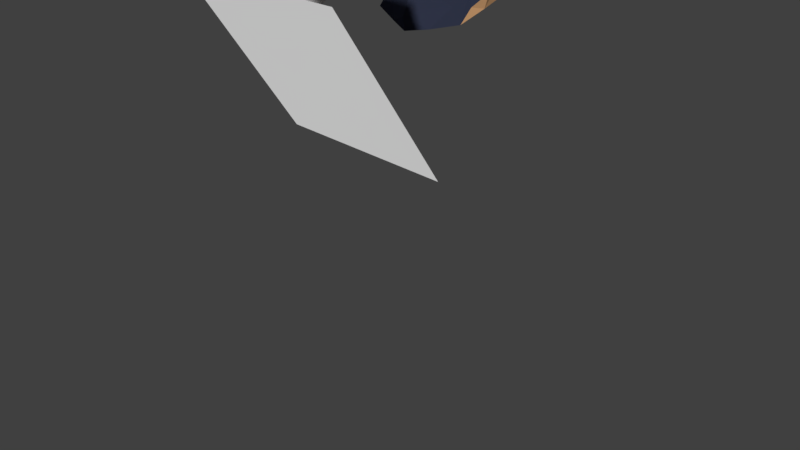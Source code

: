 # Source: trump.blend  (saved by Blender 2.78.0; exported with 4.5.12 LTS)
import bpy
from mathutils import Matrix  # noqa: F401  (used for matrix-valued properties, if any)

bpy.ops.wm.read_factory_settings(use_empty=True)
scene = bpy.context.scene
scene.name = 'Scene'

# ---- collections
col_collection_1 = bpy.data.collections.new('Collection 1'); scene.collection.children.link(col_collection_1)

# ---- materials (node trees are filled in below, after node groups)
mat_material_008 = bpy.data.materials.new('Material.008')
mat_material_008.alpha_threshold = 0.0
mat_material_008.use_transparent_shadow = False
mat_material_008.diffuse_color = (0.8, 0.4503, 0.2182, 1.0)
mat_material_008.roughness = 0.5
mat_material_010 = bpy.data.materials.new('Material.010')
mat_material_010.alpha_threshold = 0.0
mat_material_010.use_transparent_shadow = False
mat_material_010.roughness = 0.5
mat_material_007 = bpy.data.materials.new('Material.007')
mat_material_007.alpha_threshold = 0.0
mat_material_007.use_transparent_shadow = False
mat_material_007.diffuse_color = (0.4738, 0.02659, 0.0, 1.0)
mat_material_007.roughness = 0.5
mat_material_009 = bpy.data.materials.new('Material.009')
mat_material_009.alpha_threshold = 0.0
mat_material_009.use_transparent_shadow = False
mat_material_009.diffuse_color = (0.02561, 0.03087, 0.05597, 1.0)
mat_material_009.roughness = 0.5
mat_material_000 = bpy.data.materials.new('Material.000')
mat_material_000.alpha_threshold = 0.0
mat_material_000.use_transparent_shadow = False
mat_material_000.diffuse_color = (0.8, 0.3699, 0.04645, 1.0)
mat_material_000.roughness = 0.5
mat_material_011 = bpy.data.materials.new('Material.011')
mat_material_011.alpha_threshold = 0.0
mat_material_011.use_transparent_shadow = False
mat_material_011.diffuse_color = (0.142, 0.1867, 0.8, 1.0)
mat_material_011.roughness = 0.5
mat_material_001 = bpy.data.materials.new('Material.001')
mat_material_001.alpha_threshold = 0.0
mat_material_001.use_transparent_shadow = False
mat_material_001.diffuse_color = (0.8, 0.4503, 0.2182, 1.0)
mat_material_001.roughness = 0.5
mat_material_002 = bpy.data.materials.new('Material.002')
mat_material_002.alpha_threshold = 0.0
mat_material_002.use_transparent_shadow = False
mat_material_002.roughness = 0.5
mat_material_003 = bpy.data.materials.new('Material.003')
mat_material_003.alpha_threshold = 0.0
mat_material_003.use_transparent_shadow = False
mat_material_003.diffuse_color = (0.4738, 0.02659, 0.0, 1.0)
mat_material_003.roughness = 0.5
mat_material_004 = bpy.data.materials.new('Material.004')
mat_material_004.alpha_threshold = 0.0
mat_material_004.use_transparent_shadow = False
mat_material_004.diffuse_color = (0.02561, 0.03087, 0.05597, 1.0)
mat_material_004.roughness = 0.5
mat_material_005 = bpy.data.materials.new('Material.005')
mat_material_005.alpha_threshold = 0.0
mat_material_005.use_transparent_shadow = False
mat_material_005.diffuse_color = (0.8, 0.3699, 0.04645, 1.0)
mat_material_005.roughness = 0.5
mat_material_006 = bpy.data.materials.new('Material.006')
mat_material_006.alpha_threshold = 0.0
mat_material_006.use_transparent_shadow = False
mat_material_006.diffuse_color = (0.142, 0.1867, 0.8, 1.0)
mat_material_006.roughness = 0.5

# ---- node groups
ng_auto_smooth = bpy.data.node_groups.new('Auto Smooth', 'GeometryNodeTree')
_s = ng_auto_smooth.interface.new_socket(name='Geometry', in_out='OUTPUT', socket_type='NodeSocketGeometry')
_s = ng_auto_smooth.interface.new_socket(name='Geometry', in_out='INPUT', socket_type='NodeSocketGeometry')
_s = ng_auto_smooth.interface.new_socket(name='Angle', in_out='INPUT', socket_type='NodeSocketFloat')
_s.subtype = 'ANGLE'
_s.min_value = 0.0
_s.max_value = 3.142
ng_auto_smooth.is_modifier = True
_N = ng_auto_smooth.nodes; _L = ng_auto_smooth.links
n0 = _N.new('NodeGroupOutput'); n0.name = 'Group Output'; n0.location = (480, -100)
n1 = _N.new('NodeGroupInput'); n1.name = 'Group Input'; n1.location = (-420, -300)
n2 = _N.new('NodeGroupInput'); n2.name = 'Group Input.001'; n2.location = (-60, -100)
n3 = _N.new('GeometryNodeSetShadeSmooth'); n3.name = 'Set Shade Smooth'; n3.location = (120, -100)
n3.domain = 'EDGE'
n4 = _N.new('GeometryNodeSetShadeSmooth'); n4.name = 'Set Shade Smooth.001'; n4.location = (300, -100)
n5 = _N.new('GeometryNodeInputMeshEdgeAngle'); n5.name = 'Edge Angle'; n5.location = (-420, -220)
n6 = _N.new('GeometryNodeInputEdgeSmooth'); n6.name = 'Is Edge Smooth'; n6.location = (-60, -160)
n7 = _N.new('GeometryNodeInputShadeSmooth'); n7.name = 'Is Face Smooth'; n7.location = (-240, -340)
n8 = _N.new('FunctionNodeBooleanMath'); n8.name = 'Boolean Math'; n8.location = (-60, -220)
n9 = _N.new('FunctionNodeCompare'); n9.name = 'Compare'; n9.location = (-240, -180)
n9.operation = 'LESS_EQUAL'
_L.new(n5.outputs[0], n9.inputs[0])
_L.new(n4.outputs[0], n0.inputs[0])
_L.new(n1.outputs[1], n9.inputs[1])
_L.new(n9.outputs[0], n8.inputs[0])
_L.new(n7.outputs[0], n8.inputs[1])
_L.new(n2.outputs[0], n3.inputs[0])
_L.new(n6.outputs[0], n3.inputs[1])
_L.new(n3.outputs[0], n4.inputs[0])
_L.new(n8.outputs[0], n3.inputs[2])
n0.is_active_output = True

# ---- material node trees

# ---- world
world_world = bpy.data.worlds.new('World'); scene.world = world_world
world_world.color = (0.05088, 0.05088, 0.05088)
world_world.use_sun_shadow = False
world_world.sun_shadow_jitter_overblur = 0.0
world_world.cycles.sampling_method = 'MANUAL'

# ---- cameras
cam_camera_002 = bpy.data.cameras.new('Camera.002')
cam_camera_002.clip_end = 100.0
cam_camera_002.lens = 35.0
cam_camera_002.sensor_width = 32.0
cam_camera_002.sensor_height = 18.0
cam_camera_002.ortho_scale = 7.314
cam_camera_002.dof.focus_distance = 0.0
cam_camera_002.dof.aperture_fstop = 128.0
cam_camera_002.dof.aperture_blades = 6
cam_camera_001 = bpy.data.cameras.new('Camera.001')
cam_camera_001.clip_end = 100.0
cam_camera_001.lens = 35.0
cam_camera_001.sensor_width = 32.0
cam_camera_001.sensor_height = 18.0
cam_camera_001.ortho_scale = 7.314
cam_camera_001.dof.focus_distance = 0.0
cam_camera_001.dof.aperture_fstop = 128.0
cam_camera_001.dof.aperture_blades = 6
cam_camera = bpy.data.cameras.new('Camera')
cam_camera.clip_end = 100.0
cam_camera.lens = 35.0
cam_camera.sensor_width = 32.0
cam_camera.sensor_height = 18.0
cam_camera.ortho_scale = 7.314
cam_camera.dof.focus_distance = 0.0
cam_camera.dof.aperture_fstop = 128.0

# ---- meshes
me_cube_002 = bpy.data.meshes.new('Cube.002')
me_cube_002.from_pydata([], [], [])
me_cube_002.use_remesh_preserve_volume = False
me_cube_002.use_remesh_preserve_attributes = False
me_cube_002.use_mirror_vertex_groups = False
me_cube_002.update()
me_mesh = bpy.data.meshes.new('Mesh')
me_mesh.from_pydata([(-0.3332, -0.2607, 2.153), (-0.3625, 0.3671, 2.175), (-0.2918, -0.4112, 1.555), (-0.2844, -0.3881, 1.84), (-0.3781, -0.1646, 2.24), (-0.4011, -0.02751, 2.252), (-0.3845, 0.1386, 2.229), (-0.5181, 0.18, 1.95), (-0.3359, -0.5301, 1.761), (-0.1674, 0.4495, 2.213), (-0.1385, -0.3881, 2.24), (-0.2215, 0.1772, 2.337), (-0.2114, 0.0, 2.386), (-0.1926, -0.2033, 2.348), (-0.1094, -0.5448, 1.555), (-0.0979, -0.4963, 1.894), (-0.5342, -0.06605, 2.169), (-0.3033, -0.2275, 1.669), (-0.2301, -0.06605, 2.535), (-0.4357, -0.2033, 2.052), (-0.4734, 0.0, 2.071), (-0.4528, 0.2047, 2.052), (0.01543, -0.686, 2.169), (-0.5103, 0.1716, 2.147), (-0.3026, -0.3997, 1.697), (-0.1181, -0.5205, 1.724), (-0.4421, -0.2105, 1.882), (-0.4038, 2.074e-09, 1.879), (-0.4595, 0.2119, 1.882), (0.4408, -0.344, 1.546), (0.549, 0.18, 1.95), (-0.4978, -0.3104, 1.95), (0.01543, -0.7196, 1.803), (-0.1217, -0.6704, 1.792), (0.5412, 0.1716, 2.147), (-0.3234, -0.5725, 1.595), (-0.4905, -0.3021, 2.147), (-0.1116, -0.7279, 1.595), (-0.4834, -0.2644, 1.704), (0.4415, 0.3926, 2.129), (-0.4716, -0.3302, 1.702), (-0.3714, -0.3687, 2.264), (0.4041, 0.4595, 2.148), (0.4114, 0.4661, 2.091), (0.434, 0.426, 2.087), (0.3667, -0.5695, 1.761), (0.1525, -0.6704, 1.792), (-0.4513, 0.2993, 1.838), (0.01543, 0.1884, 2.53), (-0.3135, -0.1708, 1.67), (-0.3611, 0.0, 1.778), (-0.3341, -0.1307, 1.781), (0.01543, 0.4651, 2.363), (0.01543, -0.5434, 2.392), (-0.2417, 0.1441, 2.48), (-0.179, 0.4489, 2.33), (0.1425, -0.738, 1.595), (0.3543, -0.5829, 1.595), (0.4618, 0.1268, 2.365), (0.4811, -0.06605, 2.392), (0.2609, -0.06605, 2.535), (0.2098, 0.4489, 2.33), (0.2726, 0.1716, 2.491), (0.4544, -0.2572, 2.365), (0.2391, -0.3021, 2.491), (0.1763, -0.5167, 2.365), (0.4023, -0.3687, 2.264), (0.3456, -0.5167, 2.085), (0.1291, -0.6422, 2.147), (-0.4055, 0.3533, 2.286), (-0.3831, 0.4271, 2.165), (-0.3344, 0.4574, 2.189), (0.01543, 0.5368, 2.264), (0.01543, 0.5831, 2.125), (-0.1454, -0.5167, 2.365), (-0.1529, 0.5305, 2.204), (-0.2744, 0.4913, 2.176), (-0.4979, 0.1816, 1.913), (-0.3912, -0.2178, 1.832), (-0.09824, -0.6422, 2.147), (0.3332, -0.2607, 2.153), (0.3625, 0.3671, 2.175), (0.408, -0.4112, 1.588), (0.2844, -0.3881, 1.84), (0.3781, -0.1646, 2.24), (0.4011, 0.0, 2.263), (0.3845, 0.1661, 2.24), (0.3348, 0.4585, 2.062), (0.1674, 0.4495, 2.213), (0.0, 0.4634, 2.241), (0.0, -0.4112, 2.263), (0.1385, -0.3881, 2.24), (0.0, 0.1916, 2.386), (0.0, 0.0, 2.424), (0.0, -0.2177, 2.396), (0.2215, 0.2047, 2.348), (0.2114, 0.0, 2.386), (0.1926, -0.2033, 2.348), (0.0, -0.5917, 1.555), (0.1094, -0.5448, 1.588), (0.0, -0.5339, 2.071), (0.0979, -0.4963, 1.894), (0.2921, 0.4918, 2.142), (0.5071, -0.2775, 1.547), (0.4739, -0.2413, 1.513), (0.4662, 0.2191, 1.712), (0.4357, -0.2033, 2.052), (0.4734, 0.0, 2.071), (0.4528, 0.2047, 2.052), (-0.4648, -0.03452, 1.829), (0.341, 0.4642, 2.019), (0.0, 0.552, 2.09), (0.4187, -0.3997, 1.697), (0.0, -0.5628, 1.734), (0.1181, -0.5205, 1.724), (0.3803, -0.2105, 1.882), (0.4226, 0.0, 1.892), (0.4595, 0.2119, 1.882), (0.1838, 0.5305, 2.204), (0.1848, 0.5554, 2.139), (0.5213, -0.3021, 2.147), (0.244, 0.5439, 2.056), (0.4295, -0.06605, 1.829), (0.5651, -0.06605, 2.169), (0.2552, 0.5169, 2.107), (0.467, -0.3104, 1.95), (0.5161, -0.06605, 1.961), (0.2987, 0.5586, 2.08), (-0.547, -0.06605, 1.961), (0.4089, -0.2316, 1.727), (0.4663, 0.0979, 1.676), (0.484, -0.1846, 1.514), (0.4155, 0.0, 1.778), (0.3886, -0.1445, 1.625), (-0.2082, -0.3021, 2.491), (-0.3148, -0.5167, 2.085), (0.01543, -0.3188, 2.547), (-0.4235, -0.2572, 2.365), (0.5203, 0.04762, 1.698), (0.5567, 0.1884, 1.753), (-0.4467, 0.3097, 2.101), (-0.4724, 0.2717, 1.911), (-0.4273, 0.3462, 1.745), (-0.4516, 0.3194, 2.148), (-0.1529, 0.5576, 2.136), (0.4663, 0.3528, 1.844), (0.2647, 0.5651, 2.09), (0.4363, 0.3533, 2.286), (0.1459, 0.5411, 2.102), (0.2453, 0.508, 2.111), (0.2147, 0.5495, 2.065), (0.2484, 0.4864, 2.101), (0.3605, 0.4572, 2.026), (0.3883, 0.3083, 1.796), (0.367, 0.4009, 2.076), (-0.3013, 0.4567, 2.146), (-0.145, 0.543, 2.099), (-0.4502, -0.09356, 2.382), (-0.2496, 0.486, 2.135), (0.01543, -0.7925, 1.595), (-0.3432, 0.4306, 2.12), (-0.4309, 0.09926, 2.355), (0.01543, -0.06605, 2.579), (-0.4022, 0.2439, 2.055), (-0.3655, 0.3643, 1.745), (-0.4608, 0.2133, 1.85), (-0.3813, 0.3531, 1.705), (-0.4201, 0.2909, 1.849), (-0.376, 0.4171, 1.936), (-0.4021, 0.1802, 2.098), (-0.207, 0.2351, 2.125), (-0.1846, 0.3328, 2.031), (-0.4227, 0.2402, 2.088), (-0.02416, 0.3225, 2.176), (0.3229, 0.1802, 2.098), (0.2952, 0.2717, 1.984), (0.1279, 0.2351, 2.125), (-0.03959, 0.2491, 2.154), (0.3014, 0.2774, 1.892), (-0.03959, 0.3848, 1.962), (0.1054, 0.3328, 2.031), (-0.03959, 0.3383, 2.082), (0.2044, 0.357, 1.929), (-0.4608, 0.1413, 2.031), (0.2251, 0.3783, 2.013), (0.1063, 0.3543, 1.975), (0.2057, 0.3211, 1.984), (0.1751, 0.3627, 1.938), (0.2089, 0.2995, 1.974), (0.3209, 0.2429, 1.888), (0.3274, 0.2141, 1.999), (-0.3409, 0.2699, 2.019), (-0.1846, 0.3562, 1.972), (-0.2892, 0.2991, 2.008), (-0.3828, 0.2438, 2.027), (-0.4418, 0.02956, 1.918), (-0.4156, 0.2028, 1.922)], [], [(15, 3, 0, 10), (13, 10, 0, 4), (94, 90, 10, 13), (89, 92, 11, 9), (92, 93, 12, 11), (93, 94, 13, 12), (11, 12, 5, 6), (12, 13, 4, 5), (25, 24, 3, 15), (113, 25, 15, 100), (100, 15, 10, 90), (61, 42, 102, 118), (28, 164, 168, 163, 21), (24, 26, 19, 3), (26, 27, 20, 19), (27, 28, 21, 20), (3, 19, 4, 0), (19, 20, 5, 4), (20, 21, 6, 5), (18, 157, 137, 134), (17, 49, 51, 50, 27, 26), (2, 17, 26, 24), (7, 23, 143, 140, 47), (98, 14, 25, 113), (14, 2, 24, 25), (8, 135, 36, 31), (16, 157, 161, 23), (1, 160, 194, 169), (146, 150, 187, 184), (154, 87, 175, 190), (160, 70, 172, 194), (87, 81, 174, 175), (149, 150, 187, 186), (1, 21, 163, 160), (1, 6, 21), (11, 6, 1), (11, 1, 9), (73, 144, 75), (77, 109, 128, 7), (52, 61, 72), (72, 61, 118), (72, 118, 73), (73, 118, 119), (42, 124, 102), (42, 43, 146, 124), (22, 53, 74, 79), (144, 76, 75), (56, 57, 45, 46), (159, 56, 46, 32), (139, 145, 44, 30), (57, 29, 125, 45), (29, 103, 129, 122, 126, 125), (123, 34, 58, 59), (120, 123, 59, 63), (39, 44, 42), (67, 120, 63, 66), (126, 30, 34, 123), (125, 126, 123, 120), (37, 33, 8, 35), (45, 125, 120, 67), (159, 32, 33, 37), (35, 8, 31, 40), (162, 18, 134, 136), (52, 55, 54, 48), (48, 54, 18, 162), (30, 44, 39, 34), (22, 68, 65, 53), (32, 46, 68, 22), (46, 45, 67, 68), (60, 64, 63, 59), (62, 60, 59, 58), (162, 136, 64, 60), (48, 162, 60, 62), (52, 48, 62, 61), (136, 53, 65, 64), (64, 65, 66, 63), (68, 67, 66, 65), (54, 55, 69), (54, 69, 161), (69, 23, 161), (69, 70, 143, 23), (79, 74, 41, 135), (55, 71, 70, 69), (55, 75, 76, 71), (52, 72, 55), (72, 75, 55), (72, 73, 75), (101, 91, 80, 83), (97, 84, 80, 91), (94, 97, 91, 90), (89, 88, 95, 92), (92, 95, 96, 93), (93, 96, 97, 94), (95, 86, 85, 96), (96, 85, 84, 97), (114, 101, 83, 112), (113, 100, 101, 114), (100, 90, 91, 101), (117, 108, 154, 152), (112, 83, 106, 115), (115, 106, 107, 116), (116, 107, 108, 117), (83, 80, 84, 106), (106, 84, 85, 107), (107, 85, 86, 108), (104, 115, 116, 132, 133, 131), (82, 112, 115, 104), (105, 117, 152, 153), (98, 113, 114, 99), (99, 114, 112, 82), (111, 148, 185, 179), (81, 88, 176, 174), (110, 152, 189, 178), (88, 89, 177, 176), (158, 156, 192, 193), (121, 110, 178, 182), (150, 121, 182, 187), (163, 160, 194, 195), (81, 87, 154, 108), (81, 108, 86), (95, 81, 86), (95, 88, 81), (147, 34, 39, 42), (42, 44, 43), (168, 164, 47, 140), (61, 147, 42), (153, 152, 44, 145), (50, 51, 78, 109), (155, 160, 70, 71), (163, 168, 140, 143), (2, 14, 37, 35), (152, 110, 43, 44), (167, 165, 77, 141), (133, 132, 122, 129), (158, 155, 71, 76), (119, 118, 102), (146, 43, 127), (138, 139, 30, 126, 122), (166, 167, 141, 142), (149, 151, 102, 124), (62, 147, 61), (131, 133, 129, 103), (62, 58, 147), (147, 58, 34), (130, 132, 116, 117, 105), (134, 137, 41, 74), (136, 134, 74, 53), (111, 156, 144, 73), (164, 166, 142, 47), (151, 148, 119, 102), (132, 130, 138, 122), (165, 50, 109, 77), (150, 149, 124, 146), (148, 111, 73, 119), (98, 99, 56, 159), (49, 17, 40, 38), (110, 121, 127, 43), (130, 105, 139, 138), (121, 150, 146, 127), (17, 2, 35, 40), (104, 131, 103, 29), (14, 98, 159, 37), (82, 104, 29, 57), (160, 163, 143, 70), (105, 153, 145, 139), (51, 49, 38, 78), (99, 82, 57, 56), (156, 158, 76, 144), (47, 142, 141, 77, 7), (160, 155, 191, 194), (140, 168, 196, 183), (151, 149, 186, 188), (168, 163, 195, 196), (40, 31, 128, 109, 78, 38), (31, 36, 16, 128), (32, 22, 79, 33), (128, 16, 23, 7), (155, 158, 193, 191), (33, 79, 135, 8), (54, 161, 157, 18), (165, 28, 27, 50), (164, 28, 165, 167, 166), (36, 137, 157, 16), (135, 41, 137, 36), (179, 171, 192), (181, 171, 179), (181, 170, 171), (177, 170, 181), (170, 191, 193, 171), (170, 169, 194, 191), (175, 186, 187, 178), (175, 188, 186), (179, 185, 180), (181, 179, 180), (181, 180, 176), (177, 181, 176), (176, 180, 188, 175), (176, 175, 174), (187, 182, 178), (185, 188, 180), (175, 178, 189), (190, 175, 189), (192, 171, 193), (156, 111, 179, 192), (152, 154, 190, 189), (89, 9, 170, 177), (9, 1, 169, 170), (148, 151, 188, 185)])
me_mesh.polygons.foreach_set('use_smooth', [True] * 208)
me_mesh.polygons.foreach_set('material_index', [4, 4, 4, 4, 4, 4, 4, 4, 4, 4, 4, 4, 4, 4, 4, 4, 4, 4, 4, 4, 4, 4, 4, 4, 4, 4, 4, 4, 4, 4, 4, 4, 4, 4, 4, 4, 4, 4, 4, 4, 4, 4, 4, 4, 4, 4, 4, 4, 4, 4, 4, 4, 4, 4, 4, 4, 4, 4, 4, 4, 4, 4, 4, 4, 4, 4, 4, 4, 4, 4, 4, 4, 4, 4, 4, 4, 4, 4, 4, 4, 4, 4, 4, 4, 4, 4, 4, 4, 4, 4, 4, 4, 4, 4, 4, 4, 4, 4, 4, 4, 4, 4, 4, 4, 4, 4, 4, 4, 4, 4, 4, 4, 4, 4, 4, 4, 4, 4, 4, 4, 4, 4, 4, 4, 4, 4, 4, 4, 4, 4, 4, 4, 4, 4, 4, 4, 4, 4, 4, 4, 4, 4, 4, 4, 4, 4, 4, 4, 4, 4, 4, 4, 4, 4, 4, 4, 4, 4, 4, 4, 4, 4, 4, 4, 4, 4, 4, 4, 4, 4, 4, 4, 4, 4, 4, 4, 4, 4, 4, 4, 4, 4, 4, 4, 4, 4, 4, 4, 4, 4, 4, 4, 4, 4, 4, 4, 4, 4, 4, 4, 4, 4, 4, 4, 4, 4, 4, 4])
_k = set([(0, 3), (0, 4), (0, 10), (1, 6), (1, 9), (1, 11), (1, 21), (1, 160), (2, 14), (2, 17), (2, 24), (2, 35), (3, 15), (3, 19), (3, 24), (4, 5), (4, 13), (4, 19), (5, 6), (5, 12), (5, 20), (6, 11), (6, 21), (7, 23), (7, 47), (7, 77), (7, 128), (8, 31), (8, 33), (8, 35), (8, 135), (9, 11), (9, 89), (9, 170), (10, 13), (10, 15), (10, 90), (11, 12), (11, 92), (12, 13), (12, 93), (13, 94), (14, 25), (14, 37), (14, 98), (15, 25), (15, 100), (16, 23), (16, 36), (16, 128), (16, 157), (17, 26), (17, 40), (17, 49), (18, 54), (18, 134), (18, 157), (18, 162), (19, 20), (19, 26), (20, 21), (20, 27), (21, 28), (21, 163), (22, 32), (22, 53), (22, 68), (22, 79), (23, 69), (23, 143), (24, 25), (24, 26), (25, 113), (26, 27), (27, 28), (27, 50), (28, 164), (28, 165), (29, 57), (29, 103), (29, 104), (29, 125), (30, 34), (30, 44), (30, 126), (30, 139), (31, 36), (31, 40), (31, 128), (32, 33), (32, 46), (32, 159), (33, 37), (33, 79), (34, 39), (34, 123), (34, 147), (35, 37), (35, 40), (36, 135), (36, 137), (37, 159), (38, 40), (38, 78), (39, 42), (41, 74), (41, 135), (41, 137), (42, 43), (42, 61), (42, 102), (42, 124), (42, 147), (43, 44), (43, 110), (43, 127), (44, 152), (45, 46), (45, 57), (45, 67), (45, 125), (46, 56), (46, 68), (47, 164), (48, 52), (48, 54), (48, 62), (48, 162), (49, 51), (50, 51), (50, 109), (52, 55), (52, 61), (52, 72), (53, 65), (53, 74), (53, 136), (54, 55), (54, 69), (54, 161), (55, 69), (55, 71), (55, 72), (55, 75), (56, 57), (56, 99), (56, 159), (57, 82), (58, 59), (58, 62), (58, 147), (59, 60), (59, 63), (59, 123), (60, 62), (60, 64), (60, 162), (61, 62), (61, 72), (61, 118), (61, 147), (62, 147), (63, 64), (63, 66), (63, 120), (64, 65), (64, 136), (65, 66), (65, 68), (66, 67), (67, 68), (67, 120), (69, 70), (69, 161), (70, 160), (71, 155), (72, 73), (72, 75), (72, 118), (73, 111), (74, 79), (74, 134), (75, 76), (75, 144), (76, 158), (77, 165), (78, 109), (79, 135), (80, 83), (80, 84), (80, 91), (81, 86), (81, 87), (81, 88), (81, 95), (81, 108), (82, 99), (82, 104), (82, 112), (83, 101), (83, 106), (83, 112), (84, 85), (84, 97), (84, 106), (85, 86), (85, 96), (85, 107), (86, 95), (86, 108), (87, 154), (87, 175), (88, 89), (88, 95), (88, 176), (89, 92), (89, 177), (90, 91), (90, 94), (90, 100), (91, 97), (91, 101), (92, 93), (92, 95), (93, 94), (93, 96), (94, 97), (95, 96), (96, 97), (98, 99), (98, 113), (98, 159), (99, 114), (100, 101), (100, 113), (101, 114), (102, 118), (102, 151), (103, 129), (104, 115), (104, 131), (105, 117), (105, 130), (105, 139), (106, 107), (106, 115), (107, 108), (107, 116), (108, 117), (108, 154), (109, 128), (110, 121), (110, 152), (110, 178), (111, 179), (112, 114), (112, 115), (113, 114), (115, 116), (116, 117), (116, 132), (117, 152), (118, 119), (119, 148), (120, 123), (120, 125), (121, 150), (122, 126), (122, 129), (122, 132), (122, 138), (123, 126), (124, 149), (125, 126), (127, 146), (130, 132), (131, 133), (132, 133), (134, 136), (134, 137), (136, 162), (137, 157), (138, 139), (143, 163), (144, 156), (146, 150), (148, 185), (149, 186), (150, 187), (151, 188), (155, 191), (156, 192), (157, 161), (158, 193), (160, 194), (169, 170), (169, 194), (170, 171), (170, 177), (170, 181), (170, 191), (171, 181), (171, 192), (171, 193), (174, 175), (174, 176), (175, 176), (175, 178), (175, 186), (175, 188), (175, 190), (176, 177), (176, 180), (176, 181), (177, 181), (178, 182), (178, 189), (179, 181), (180, 181), (180, 185), (180, 188), (182, 187)])
me_mesh.attributes.new('sharp_edge', 'BOOLEAN', 'EDGE').data.foreach_set('value', [ (min(e.vertices), max(e.vertices)) in _k for e in me_mesh.edges])
me_mesh.materials.append(mat_material_008)
me_mesh.materials.append(mat_material_010)
me_mesh.materials.append(mat_material_007)
me_mesh.materials.append(mat_material_009)
me_mesh.materials.append(mat_material_000)
me_mesh.materials.append(mat_material_011)
me_mesh.use_remesh_preserve_volume = False
me_mesh.use_remesh_preserve_attributes = False
me_mesh.use_mirror_vertex_groups = False
me_mesh.update()
me_mesh.normals_split_custom_set([tuple(v) for v in zip(*[iter([0.5689, 0.7958, -0.2076, 0.5689, 0.7958, -0.2076, 0.5689, 0.7958, -0.2076, 0.5689, 0.7958, -0.2076, 0.5574, 0.5973, -0.5767, 0.5574, 0.5973, -0.5767, 0.5574, 0.5973, -0.5767, 0.5574, 0.5973, -0.5767, 0.2355, 0.547, -0.8034, 0.2355, 0.547, -0.8034, 0.2355, 0.547, -0.8034, 0.2355, 0.547, -0.8034, 0.2048, -0.4499, -0.8693, 0.2048, -0.4499, -0.8693, 0.2048, -0.4499, -0.8693, 0.2048, -0.4499, -0.8693, 0.1995, -0.2182, -0.9553, 0.1995, -0.2182, -0.9553, 0.1995, -0.2182, -0.9553, 0.1995, -0.2182, -0.9553, 0.2135, 0.1592, -0.9639, 0.2135, 0.1592, -0.9639, 0.2135, 0.1592, -0.9639, 0.2135, 0.1592, -0.9639, 0.5784, -0.1763, -0.7965, 0.5784, -0.1763, -0.7965, 0.5784, -0.1763, -0.7965, 0.5784, -0.1763, -0.7965, 0.5355, 0.1873, -0.8235, 0.5355, 0.1873, -0.8235, 0.5355, 0.1873, -0.8235, 0.5355, 0.1873, -0.8235, 0.5437, 0.8237, -0.161, 0.5437, 0.8237, -0.161, 0.5437, 0.8237, -0.161, 0.5437, 0.8237, -0.161, 0.4279, 0.897, -0.1111, 0.4279, 0.897, -0.1111, 0.4279, 0.897, -0.1111, 0.4279, 0.897, -0.1111, 0.4774, 0.8198, -0.3161, 0.4774, 0.8198, -0.3161, 0.4774, 0.8198, -0.3161, 0.4774, 0.8198, -0.3161, 0.368, 0.8586, 0.357, 0.368, 0.8586, 0.357, 0.368, 0.8586, 0.357, 0.368, 0.8586, 0.357, 0.9029, -0.4283, -0.0371, 0.7822, 0.3874, -0.488, -0.157, 0.8682, -0.4707, 0.9029, -0.4283, -0.0371, 0.9029, -0.4283, -0.0371, 0.7328, 0.6734, -0.09775, 0.7328, 0.6734, -0.09775, 0.7328, 0.6734, -0.09775, 0.7328, 0.6734, -0.09775, 0.985, -0.007693, 0.1722, 0.985, -0.007693, 0.1722, 0.985, -0.007693, 0.1722, 0.985, -0.007693, 0.1722, 0.981, 0.08906, 0.1722, 0.981, 0.08906, 0.1722, 0.981, 0.08906, 0.1722, 0.981, 0.08906, 0.1722, 0.648, 0.7193, -0.2504, 0.648, 0.7193, -0.2504, 0.648, 0.7193, -0.2504, 0.648, 0.7193, -0.2504, 0.9232, 0.1952, -0.3311, 0.9232, 0.1952, -0.3311, 0.9232, 0.1952, -0.3311, 0.9232, 0.1952, -0.3311, 0.9097, -0.1356, -0.3924, 0.9097, -0.1356, -0.3924, 0.9097, -0.1356, -0.3924, 0.9097, -0.1356, -0.3924, -0.5345, -0.1887, 0.8238, -0.5345, -0.1887, 0.8238, -0.5345, -0.1887, 0.8238, -0.5345, -0.1887, 0.8238, 0.8296, -0.1204, 0.5452, 0.8296, -0.1204, 0.5452, 0.8296, -0.1204, 0.5452, 0.8296, -0.1204, 0.5452, 0.8296, -0.1204, 0.5452, 0.8296, -0.1204, 0.5452, 0.9221, 0.06805, 0.381, 0.9221, 0.06805, 0.381, 0.9221, 0.06805, 0.381, 0.9221, 0.06805, 0.381, -0.8912, 0.4535, 0.002345, -0.8912, 0.4535, 0.002345, -0.6894, 0.6931, 0.2106, -0.4147, 0.8452, 0.3371, -0.8314, 0.5518, -0.06508, 0.3667, 0.921, -0.1311, 0.3667, 0.921, -0.1311, 0.3667, 0.921, -0.1311, 0.3667, 0.921, -0.1311, 0.5719, 0.8183, -0.05814, 0.5719, 0.8183, -0.05814, 0.5719, 0.8183, -0.05814, 0.5719, 0.8183, -0.05814, -0.7679, -0.6368, 0.06853, -0.7679, -0.6368, 0.06853, -0.7679, -0.6368, 0.06853, -0.7679, -0.6368, 0.06853, -0.912, 0.1352, 0.3872, -0.912, 0.1352, 0.3872, -0.9046, 0.1517, 0.3983, -0.9016, 0.1609, 0.4016, -0.7278, -0.1216, 0.675, -0.9704, 0.2337, -0.06167, -0.9704, 0.2337, -0.06167, -0.789, -0.0813, 0.609, -0.6421, -0.2589, 0.7215, -0.6421, -0.2589, 0.7215, -0.6421, -0.2589, 0.7215, -0.6421, -0.2589, 0.7215, -0.6574, -0.5866, 0.473, -0.646, -0.1707, 0.744, -0.646, -0.1707, 0.744, 0.1395, -0.9216, 0.3621, 0.7416, -0.402, 0.5371, 0.7416, -0.402, 0.5371, 0.7416, -0.402, 0.5371, 0.7416, -0.402, 0.5371, 0.9517, -0.07904, -0.2966, 0.78, -0.3715, 0.5036, 0.7451, -0.3819, 0.5468, 0.9517, -0.07904, -0.2966, -0.7438, 0.1347, 0.6547, -0.762, 0.1076, 0.6386, -0.8948, -0.4394, 0.07883, -0.7767, -0.6241, 0.08511, 0.8538, -0.4771, 0.2082, 0.8538, -0.4771, 0.2082, 0.8538, -0.4771, 0.2082, 0.8538, -0.4771, 0.2082, 0.892, -0.1841, -0.4129, 0.892, -0.1841, -0.4129, 0.892, -0.1841, -0.4129, 0.5755, -0.2415, -0.7813, 0.5755, -0.2415, -0.7813, 0.5755, -0.2415, -0.7813, 0.3497, -0.4458, -0.824, 0.3497, -0.4458, -0.824, 0.3497, -0.4458, -0.824, -0.1461, 0.9871, -0.06577, -0.1349, 0.9901, -0.03774, -0.1293, 0.9304, 0.343, -0.7743, 0.07328, -0.6286, -0.7572, 0.07344, -0.6491, -0.8596, 0.07138, -0.5059, -0.8596, 0.07138, -0.5059, 0.1646, 0.7996, 0.5775, 0.1646, 0.7996, 0.5775, 0.1646, 0.7996, 0.5775, 0.2083, 0.8394, 0.5021, 0.2083, 0.8394, 0.5021, 0.2083, 0.8394, 0.5021, 0.1451, 0.939, 0.3119, 0.1312, 0.9326, 0.3362, 0.1634, 0.961, -0.2233, 0.1634, 0.961, -0.2233, 0.1312, 0.9326, 0.3362, 0.145, 0.9878, 0.05742, 0.236, 0.8906, 0.3887, -0.453, 0.2121, 0.8659, 0.1049, 0.8346, 0.5408, 0.3004, 0.7328, 0.6105, 0.3033, 0.7185, 0.6259, -0.02625, 0.6207, 0.7836, -0.1517, 0.6147, 0.774, -0.2967, -0.8297, 0.4729, -0.2967, -0.8297, 0.4729, -0.2967, -0.8297, 0.4729, -0.2967, -0.8297, 0.4729, -0.5104, 0.8487, -0.1382, -0.5116, 0.8469, -0.145, -0.3598, 0.868, 0.3421, 0.5173, -0.8415, 0.1555, 0.5173, -0.8415, 0.1555, 0.5173, -0.8415, 0.1555, 0.5173, -0.8415, 0.1555, 0.3593, -0.8845, 0.2977, 0.3593, -0.8845, 0.2977, 0.3593, -0.8845, 0.2977, 0.3593, -0.8845, 0.2977, 0.6842, 0.6276, -0.3713, 0.5777, 0.7451, -0.3333, 0.5432, 0.7993, -0.2572, 0.8979, 0.44, 0.01692, 0.939, -0.3422, -0.03544, 0.939, -0.3422, -0.03544, 0.939, -0.3422, -0.03544, 0.939, -0.3422, -0.03544, 0.9789, 0.01078, -0.2042, 0.9789, 0.01078, -0.2042, 0.9789, 0.01078, -0.2042, 0.9789, 0.01078, -0.2042, 0.9789, 0.01078, -0.2042, 0.9789, 0.01078, -0.2042, 0.9248, 0.133, 0.3564, 0.9142, 0.1704, 0.3678, 0.9158, 0.164, 0.3666, 0.9248, 0.133, 0.3564, 0.9226, -0.1904, 0.3354, 0.9226, -0.1904, 0.3354, 0.9226, -0.1904, 0.3354, 0.9226, -0.1904, 0.3354, 0.9034, 0.4143, 0.1109, 0.8911, 0.4325, 0.1373, 0.8734, 0.4534, 0.1778, 0.6869, -0.6466, 0.3316, 0.6869, -0.6466, 0.3316, 0.6869, -0.6466, 0.3316, 0.6869, -0.6466, 0.3316, 0.9945, -0.02535, -0.1016, 0.9945, -0.02535, -0.1016, 0.9945, -0.02535, -0.1016, 0.9945, -0.02535, -0.1016, 0.956, -0.1684, -0.2402, 0.956, -0.1684, -0.2402, 0.956, -0.1684, -0.2402, 0.956, -0.1684, -0.2402, -0.5697, -0.8008, 0.1848, -0.5697, -0.8008, 0.1848, -0.5697, -0.8008, 0.1848, -0.5697, -0.8008, 0.1848, 0.8631, -0.505, 0.004197, 0.8631, -0.505, 0.004197, 0.8631, -0.505, 0.004197, 0.8631, -0.505, 0.004197, -0.39, -0.8793, 0.2732, -0.39, -0.8793, 0.2732, -0.39, -0.8793, 0.2732, -0.39, -0.8793, 0.2732, -0.8281, -0.5605, 0.006877, -0.8281, -0.5605, 0.006877, -0.8281, -0.5605, 0.006877, -0.8281, -0.5605, 0.006877, -0.2135, -0.1592, 0.9639, -0.2135, -0.1592, 0.9639, -0.2135, -0.1592, 0.9639, -0.2135, -0.1592, 0.9639, -0.2191, 0.4852, 0.8465, -0.2191, 0.4852, 0.8465, -0.2191, 0.4852, 0.8465, -0.2191, 0.4852, 0.8465, -0.1975, 0.2095, 0.9577, -0.1975, 0.2095, 0.9577, -0.1975, 0.2095, 0.9577, -0.1975, 0.2095, 0.9577, 0.913, 0.4017, 0.07111, 0.8911, 0.4325, 0.1373, 0.9034, 0.4143, 0.1109, 0.913, 0.4017, 0.07111, 0.2967, -0.8297, 0.4729, 0.2967, -0.8297, 0.4729, 0.2967, -0.8297, 0.4729, 0.2967, -0.8297, 0.4729, 0.3563, -0.9299, 0.09121, 0.3563, -0.9299, 0.09121, 0.3563, -0.9299, 0.09121, 0.3563, -0.9299, 0.09121, 0.4841, -0.8646, 0.1349, 0.4841, -0.8646, 0.1349, 0.4841, -0.8646, 0.1349, 0.4841, -0.8646, 0.1349, 0.5286, -0.1964, 0.8258, 0.5286, -0.1964, 0.8258, 0.5286, -0.1964, 0.8258, 0.5286, -0.1964, 0.8258, 0.5531, 0.1442, 0.8205, 0.5531, 0.1442, 0.8205, 0.5531, 0.1442, 0.8205, 0.5531, 0.1442, 0.8205, 0.2135, -0.1592, 0.9639, 0.2135, -0.1592, 0.9639, 0.2135, -0.1592, 0.9639, 0.2135, -0.1592, 0.9639, 0.167, 0.1803, 0.9693, 0.167, 0.1803, 0.9693, 0.167, 0.1803, 0.9693, 0.167, 0.1803, 0.9693, 0.171, 0.5157, 0.8395, 0.171, 0.5157, 0.8395, 0.171, 0.5157, 0.8395, 0.171, 0.5157, 0.8395, 0.2355, -0.547, 0.8034, 0.2355, -0.547, 0.8034, 0.2355, -0.547, 0.8034, 0.2355, -0.547, 0.8034, 0.5574, -0.5973, 0.5767, 0.5574, -0.5973, 0.5767, 0.5574, -0.5973, 0.5767, 0.5574, -0.5973, 0.5767, 0.5831, -0.7323, 0.3517, 0.5831, -0.7323, 0.3517, 0.5831, -0.7323, 0.3517, 0.5831, -0.7323, 0.3517, -0.3571, 0.4714, 0.8064, -0.3571, 0.4714, 0.8064, -0.3571, 0.4714, 0.8064, -0.5759, 0.2684, 0.7722, -0.5759, 0.2684, 0.7722, -0.5759, 0.2684, 0.7722, -0.8894, 0.2012, 0.4105, -0.9016, 0.1609, 0.4016, -0.9046, 0.1517, 0.3983, -0.8838, 0.4273, 0.1903, -0.7968, 0.4862, -0.3588, -0.8613, 0.4822, -0.1603, -0.8838, 0.4273, 0.1903, -0.5831, -0.7323, 0.3517, -0.5831, -0.7323, 0.3517, -0.5831, -0.7323, 0.3517, -0.5831, -0.7323, 0.3517, -0.4615, 0.7519, 0.4708, -0.465, 0.8682, 0.1732, -0.4626, 0.8754, 0.1405, -0.4615, 0.7519, 0.4708, -0.3663, 0.8138, 0.4512, -0.3663, 0.8138, 0.4512, -0.48, 0.874, 0.07584, -0.4799, 0.874, 0.07632, -0.1646, 0.7996, 0.5775, -0.1646, 0.7996, 0.5775, -0.1646, 0.7996, 0.5775, -0.2083, 0.8394, 0.5021, -0.2083, 0.8394, 0.5021, -0.2083, 0.8394, 0.5021, -0.1451, 0.939, 0.3119, -0.1461, 0.9871, -0.06577, -0.1293, 0.9304, 0.343, -0.5689, 0.7958, -0.2076, -0.5689, 0.7958, -0.2076, -0.5689, 0.7958, -0.2076, -0.5689, 0.7958, -0.2076, -0.5574, 0.5973, -0.5767, -0.5574, 0.5973, -0.5767, -0.5574, 0.5973, -0.5767, -0.5574, 0.5973, -0.5767, -0.2355, 0.547, -0.8034, -0.2355, 0.547, -0.8034, -0.2355, 0.547, -0.8034, -0.2355, 0.547, -0.8034, -0.1486, -0.4824, -0.8633, -0.1486, -0.4824, -0.8633, -0.1486, -0.4824, -0.8633, -0.1486, -0.4824, -0.8633, -0.166, -0.1813, -0.9693, -0.166, -0.1813, -0.9693, -0.166, -0.1813, -0.9693, -0.166, -0.1813, -0.9693, -0.2135, 0.1592, -0.9639, -0.2135, 0.1592, -0.9639, -0.2135, 0.1592, -0.9639, -0.2135, 0.1592, -0.9639, -0.5531, -0.1442, -0.8205, -0.5531, -0.1442, -0.8205, -0.5531, -0.1442, -0.8205, -0.5531, -0.1442, -0.8205, -0.5286, 0.1964, -0.8258, -0.5286, 0.1964, -0.8258, -0.5286, 0.1964, -0.8258, -0.5286, 0.1964, -0.8258, -0.4462, 0.8372, -0.3163, -0.4462, 0.8372, -0.3163, -0.4462, 0.8372, -0.3163, -0.4462, 0.8372, -0.3163, -0.4279, 0.897, -0.1111, -0.4279, 0.897, -0.1111, -0.4279, 0.897, -0.1111, -0.4279, 0.897, -0.1111, -0.4774, 0.8198, -0.3161, -0.4774, 0.8198, -0.3161, -0.4774, 0.8198, -0.3161, -0.4774, 0.8198, -0.3161, -0.9308, -0.3509, -0.1022, -0.9308, -0.3509, -0.1022, -0.6574, -0.5866, 0.473, 0.5103, 0.022, -0.8597, -0.8295, 0.5046, -0.2396, -0.8295, 0.5046, -0.2396, -0.8295, 0.5046, -0.2396, -0.8295, 0.5046, -0.2396, -0.9449, 0.1633, 0.2838, -0.9449, 0.1633, 0.2838, -0.9449, 0.1633, 0.2838, -0.9449, 0.1633, 0.2838, -0.9909, 0.04731, 0.126, -0.9909, 0.04731, 0.126, -0.9909, 0.04731, 0.126, -0.9909, 0.04731, 0.126, -0.648, 0.7193, -0.2504, -0.648, 0.7193, -0.2504, -0.648, 0.7193, -0.2504, -0.648, 0.7193, -0.2504, -0.9226, 0.1904, -0.3354, -0.9226, 0.1904, -0.3354, -0.9226, 0.1904, -0.3354, -0.9226, 0.1904, -0.3354, -0.9248, -0.133, -0.3564, -0.9248, -0.133, -0.3564, -0.9248, -0.133, -0.3564, -0.9248, -0.133, -0.3564, -0.9938, -0.06198, -0.09198, -0.9938, -0.06198, -0.09198, -0.9938, -0.06198, -0.09198, -0.9938, -0.06198, -0.09198, -0.9938, -0.06198, -0.09198, -0.9938, -0.06198, -0.09198, -0.975, 0.1296, -0.1802, -0.975, 0.1296, -0.1802, -0.975, 0.1296, -0.1802, -0.975, 0.1296, -0.1802, -0.1342, 0.5514, -0.8234, -0.8447, -0.5233, 0.1126, -0.03557, 0.8993, -0.436, -0.7294, 0.3147, -0.6074, -0.3477, 0.9261, -0.1465, -0.3477, 0.9261, -0.1465, -0.3477, 0.9261, -0.1465, -0.3477, 0.9261, -0.1465, -0.3928, 0.9139, -0.1022, -0.3928, 0.9139, -0.1022, -0.3928, 0.9139, -0.1022, -0.3928, 0.9139, -0.1022, 0.152, 0.6574, -0.7381, 0.1513, 0.7057, -0.6922, -0.01556, -0.3298, -0.9439, -0.0006235, -0.2617, -0.9651, 0.78, -0.3715, 0.5036, 0.021, -0.3837, 0.9232, 0.021, -0.3837, 0.9232, 0.7451, -0.3819, 0.5468, 0.4906, 0.411, -0.7684, 0.5103, 0.022, -0.8597, 0.1084, -0.5731, -0.8123, 0.4906, 0.411, -0.7684, 0.1215, -0.3951, 0.9106, 0.1215, -0.3951, 0.9106, 0.1215, -0.3951, 0.9106, 0.1215, -0.3951, 0.9106, -0.5384, 0.6556, -0.5295, -0.5381, 0.6524, -0.5336, -0.3522, 0.05615, -0.9342, -0.4091, 0.1864, -0.8932, -0.03059, 0.5673, -0.823, 0.1267, 0.5401, -0.832, 0.1267, 0.5401, -0.832, 0.02586, 0.5592, -0.8286, -0.124, 0.5766, -0.8076, -0.03059, 0.5673, -0.823, 0.02586, 0.5592, -0.8286, -0.124, 0.5766, -0.8076, -0.09592, 0.5121, -0.8535, -0.7393, 0.4396, -0.5102, -0.7393, 0.4396, -0.5102, 0.9758, -0.07149, -0.2067, -0.8943, -0.4093, -0.181, -0.8943, -0.4093, -0.181, -0.8943, -0.4093, -0.181, -0.8943, -0.4093, -0.181, -0.9014, -0.2191, -0.3735, -0.9014, -0.2191, -0.3735, -0.9014, -0.2191, -0.3735, -0.5756, -0.3076, -0.7577, -0.5756, -0.3076, -0.7577, -0.5756, -0.3076, -0.7577, -0.3676, -0.5097, -0.7779, -0.3676, -0.5097, -0.7779, -0.3676, -0.5097, -0.7779, 0.8945, 0.4257, 0.1363, 0.8945, 0.4257, 0.1363, 0.8945, 0.4257, 0.1363, 0.8945, 0.4257, 0.1363, 0.8734, 0.4534, 0.1778, 0.8911, 0.4325, 0.1373, 0.8665, 0.4712, 0.1647, -0.157, 0.8682, -0.4707, 0.7822, 0.3874, -0.488, -0.8314, 0.5518, -0.06508, -0.4147, 0.8452, 0.3371, 0.4188, 0.7635, 0.4916, 0.4188, 0.7635, 0.4916, 0.4188, 0.7635, 0.4916, -0.7294, 0.3147, -0.6074, -0.03557, 0.8993, -0.436, 0.5432, 0.7993, -0.2572, 0.5777, 0.7451, -0.3333, -0.4438, -0.1587, -0.8819, -0.6724, 0.3186, -0.6681, -0.7064, 0.5216, -0.4784, -0.4438, -0.1587, -0.8819, -0.326, 0.8072, -0.4922, -0.2628, 0.7152, -0.6476, -0.4626, 0.8754, 0.1405, -0.465, 0.8682, 0.1732, 0.8554, 0.2812, 0.4349, 0.8554, 0.2812, 0.4349, -0.4147, 0.8452, 0.3371, -0.6894, 0.6931, 0.2106, -0.1556, -0.2122, -0.9648, -0.1556, -0.2122, -0.9648, -0.1556, -0.2122, -0.9648, -0.1556, -0.2122, -0.9648, 0.6278, 0.5375, -0.563, 0.6278, 0.5375, -0.563, 0.6278, 0.5375, -0.563, 0.6278, 0.5375, -0.563, -0.2114, -0.766, -0.6071, -0.5785, -0.2264, -0.7837, 0.6049, -0.3146, -0.7315, 0.0457, -0.3388, -0.9397, 0.9442, 0.299, 0.1381, 0.9791, 0.01712, -0.2028, 0.9791, 0.01712, -0.2028, 0.9697, 0.2372, 0.05923, -0.4957, 0.6618, -0.5624, -0.4987, 0.6733, -0.5459, -0.4799, 0.874, 0.07632, -0.48, 0.874, 0.07584, 0.4818, 0.8368, -0.2601, 0.477, 0.8183, 0.3208, 0.4776, 0.8299, -0.2885, -0.02625, 0.6207, 0.7836, 0.3033, 0.7185, 0.6259, 0.3294, 0.4978, 0.8023, 0.9327, -0.3458, -0.1028, 0.9327, -0.3458, -0.1028, 0.9327, -0.3458, -0.1028, 0.9327, -0.3458, -0.1028, 0.9327, -0.3458, -0.1028, -0.4817, -0.1159, -0.8687, -0.2114, -0.766, -0.6071, 0.0457, -0.3388, -0.9397, -0.9089, 0.09342, -0.4065, -0.5583, -0.0887, 0.8249, -0.534, -0.2921, 0.7934, 0.1049, 0.8346, 0.5408, -0.453, 0.2121, 0.8659, 0.3723, 0.5274, 0.7637, 0.3723, 0.5274, 0.7637, 0.3723, 0.5274, 0.7637, 0.92, 0.3714, 0.1249, 0.9442, 0.299, 0.1381, 0.9697, 0.2372, 0.05923, 0.9002, 0.04487, -0.4332, 0.575, 0.3285, 0.7493, 0.575, 0.3285, 0.7493, 0.575, 0.3285, 0.7493, 0.8973, 0.233, 0.3748, 0.9158, 0.164, 0.3666, 0.9142, 0.1704, 0.3678, -0.9805, 0.1822, -0.07359, -0.9805, 0.1822, -0.07359, -0.9805, 0.1822, -0.07359, -0.9805, 0.1822, -0.07359, -0.9805, 0.1822, -0.07359, -0.5574, -0.5973, 0.5767, -0.5574, -0.5973, 0.5767, -0.5574, -0.5973, 0.5767, -0.5574, -0.5973, 0.5767, -0.2355, -0.547, 0.8034, -0.2355, -0.547, 0.8034, -0.2355, -0.547, 0.8034, -0.2355, -0.547, 0.8034, -0.13, 0.7502, -0.6483, -0.1309, 0.7336, -0.6668, -0.1349, 0.9901, -0.03774, -0.1461, 0.9871, -0.06577, -0.09738, 0.4409, -0.8922, -0.4817, -0.1159, -0.8687, -0.9089, 0.09342, -0.4065, 0.9383, -0.2764, -0.208, 0.3401, 0.6182, -0.7087, 0.3253, 0.5975, -0.7329, 0.4818, 0.8368, -0.2601, 0.4776, 0.8299, -0.2885, -0.2787, -0.6223, -0.7315, 0.2613, -0.0891, -0.9611, 0.04006, -0.3375, -0.9405, -0.2787, -0.6223, -0.7315, 0.5233, 0.5611, -0.6413, 0.196, 0.5068, -0.8395, -0.7572, 0.07344, -0.6491, -0.7743, 0.07328, -0.6286, -0.762, 0.1076, 0.6386, -0.7438, 0.1347, 0.6547, -0.1517, 0.6147, 0.774, -0.02625, 0.6207, 0.7836, 0.1513, 0.7057, -0.6922, 0.152, 0.6574, -0.7381, 0.1634, 0.961, -0.2233, 0.145, 0.9878, 0.05742, 0.1804, -0.09589, -0.9789, 0.1804, -0.09589, -0.9789, 0.1804, -0.09589, -0.9789, 0.1804, -0.09589, -0.9789, -0.5538, 0.5188, -0.6513, -0.1914, -0.00689, -0.9815, -0.1914, -0.00689, -0.9815, -0.4447, 0.3417, -0.8279, 0.4245, 0.6165, -0.6632, 0.1484, 0.7899, -0.595, 0.3189, 0.6948, -0.6447, 0.4245, 0.6165, -0.6632, 0.2613, -0.0891, -0.9611, 0.4909, 0.2264, -0.8413, 0.4909, 0.2264, -0.8413, 0.04006, -0.3375, -0.9405, 0.1484, 0.7899, -0.595, 0.006113, 0.8434, -0.5372, 0.006113, 0.8434, -0.5372, 0.3189, 0.6948, -0.6447, -0.5649, 0.2031, -0.7998, -0.5649, 0.2031, -0.7998, -0.5649, 0.2031, -0.7998, -0.5649, 0.2031, -0.7998, 0.5055, -0.2994, -0.8092, 0.92, 0.3714, 0.1249, 0.9002, 0.04487, -0.4332, 0.5055, -0.2994, -0.8092, -0.09868, -0.2091, -0.9729, -0.09868, -0.2091, -0.9729, -0.09868, -0.2091, -0.9729, -0.09868, -0.2091, -0.9729, -0.9138, 0.241, -0.327, -0.9138, 0.241, -0.327, -0.9138, 0.241, -0.327, -0.9138, 0.241, -0.327, -0.6217, 0.4483, -0.6422, -0.6217, 0.4483, -0.6422, -0.8613, 0.4822, -0.1603, -0.7968, 0.4862, -0.3588, -0.1342, 0.5514, -0.8234, -0.7294, 0.3147, -0.6074, 0.5777, 0.7451, -0.3333, 0.6842, 0.6276, -0.3713, -0.6724, 0.3186, -0.6681, -0.5538, 0.5188, -0.6513, -0.4447, 0.3417, -0.8279, -0.7064, 0.5216, -0.4784, 0.02224, -0.0393, -0.999, 0.02224, -0.0393, -0.999, 0.02224, -0.0393, -0.999, 0.02224, -0.0393, -0.999, -0.5381, 0.6524, -0.5336, -0.5384, 0.6556, -0.5295, -0.5116, 0.8469, -0.145, -0.5104, 0.8487, -0.1382, 0.9383, -0.2764, -0.208, -0.9089, 0.09342, -0.4065, 0.0457, -0.3388, -0.9397, 0.6049, -0.3146, -0.7315, 0.8898, -0.3973, -0.2246, -0.2628, 0.7152, -0.6476, -0.326, 0.8072, -0.4922, 0.101, -0.1344, -0.9858, 0.2098, -0.4481, -0.869, -0.9407, 0.1923, -0.2795, -0.6884, 0.1937, -0.699, 0.8358, -0.08618, -0.5423, -0.9407, 0.1923, -0.2795, -0.534, -0.2921, 0.7934, -0.5583, -0.0887, 0.8249, -0.6327, -0.3883, 0.67, 0.1771, 0.4186, -0.8907, -0.6884, 0.1937, -0.699, -0.09592, 0.5121, -0.8535, 0.9758, -0.07149, -0.2067, 0.8358, -0.08618, -0.5423, -0.8833, 0.0718, -0.4632, -0.8833, 0.0718, -0.4632, -0.8833, 0.0718, -0.4632, -0.8833, 0.0718, -0.4632, -0.8833, 0.0718, -0.4632, -0.8833, 0.0718, -0.4632, -0.9798, -0.193, 0.05248, -0.9798, -0.193, 0.05248, -0.9798, -0.193, 0.05248, -0.9798, -0.193, 0.05248, -0.3563, -0.9299, 0.09121, -0.3563, -0.9299, 0.09121, -0.3563, -0.9299, 0.09121, -0.3563, -0.9299, 0.09121, -0.9923, 0.1118, 0.05245, -0.9923, 0.1118, 0.05245, -0.9923, 0.1118, 0.05245, -0.9923, 0.1118, 0.05245, -0.4987, 0.6733, -0.5459, -0.4957, 0.6618, -0.5624, -0.01368, -0.2456, -0.9693, -0.1031, -0.1067, -0.9889, -0.537, -0.8392, 0.08662, -0.537, -0.8392, 0.08662, -0.537, -0.8392, 0.08662, -0.537, -0.8392, 0.08662, -0.5748, 0.1717, 0.8001, -0.5748, 0.1717, 0.8001, -0.5748, 0.1717, 0.8001, -0.5748, 0.1717, 0.8001, 0.5233, 0.5611, -0.6413, 0.9147, 0.2835, 0.288, 0.9147, 0.2835, 0.288, 0.196, 0.5068, -0.8395, -0.09738, 0.4409, -0.8922, 0.2424, -0.7823, -0.5738, -0.5785, -0.2264, -0.7837, -0.2114, -0.766, -0.6071, -0.4817, -0.1159, -0.8687, -0.9231, -0.1944, 0.3317, -0.9231, -0.1944, 0.3317, -0.9231, -0.1944, 0.3317, -0.9231, -0.1944, 0.3317, -0.6869, -0.6466, 0.3316, -0.6869, -0.6466, 0.3316, -0.6869, -0.6466, 0.3316, -0.6869, -0.6466, 0.3316, -0.005777, -0.1041, -0.9946, 0.1572, -0.9198, -0.3595, 0.05604, -0.4413, -0.8956, 0.1603, -0.9202, -0.357, 0.1572, -0.9198, -0.3595, -0.005777, -0.1041, -0.9946, 0.2602, -0.7004, -0.6646, 0.2602, -0.7004, -0.6646, 0.2602, -0.7004, -0.6646, 0.1814, -0.6155, -0.767, 0.1814, -0.6155, -0.767, 0.1814, -0.6155, -0.767, 0.3337, -0.7097, -0.6204, -0.1031, -0.1067, -0.9889, -0.01368, -0.2456, -0.9693, 0.3337, -0.7097, -0.6204, 0.3017, -0.7364, -0.6056, 0.3017, -0.7364, -0.6056, 0.2098, -0.4481, -0.869, 0.101, -0.1344, -0.9858, -0.5476, -0.8166, -0.1823, -0.7767, -0.6241, 0.08511, -0.8948, -0.4394, 0.07883, -0.5563, -0.7936, -0.2464, 0.2399, 0.4209, -0.8748, 0.1771, 0.4186, -0.8907, -0.6327, -0.3883, 0.67, -0.0006235, -0.2617, -0.9651, -0.01556, -0.3298, -0.9439, -0.1622, -0.9207, -0.355, -0.1603, -0.9202, -0.357, -0.0006235, -0.2617, -0.9651, -0.1622, -0.9207, -0.355, -0.2602, -0.7004, -0.6646, -0.2602, -0.7004, -0.6646, -0.2602, -0.7004, -0.6646, -0.1814, -0.6155, -0.767, -0.1814, -0.6155, -0.767, -0.1814, -0.6155, -0.767, -0.3758, -0.763, -0.5259, -0.3758, -0.763, -0.5259, -0.3758, -0.763, -0.5259, -0.3758, -0.763, -0.5259, -0.2975, -0.7774, -0.5543, -0.2975, -0.7774, -0.5543, -0.2975, -0.7774, -0.5543, -0.8948, -0.4394, 0.07883, -0.2525, 0.1366, -0.9579, -0.5563, -0.7936, -0.2464, -0.08397, -0.1371, -0.987, 0.09403, 0.196, -0.9761, -0.4482, -0.8325, -0.3257, -0.8634, -0.4977, -0.08201, -0.8714, -0.4825, -0.08868, 0.1084, -0.5731, -0.8123, 0.1395, -0.9216, 0.3621, -0.8634, -0.4977, -0.08201, 0.1084, -0.5731, -0.8123, -0.3522, 0.05615, -0.9342, 0.3562, -0.8693, -0.3426, -0.4091, 0.1864, -0.8932, -0.1309, 0.7336, -0.6668, -0.13, 0.7502, -0.6483, -0.005777, -0.1041, -0.9946, 0.05604, -0.4413, -0.8956, 0.5103, 0.022, -0.8597, -0.6574, -0.5866, 0.473, 0.1395, -0.9216, 0.3621, 0.1084, -0.5731, -0.8123, -0.1274, -0.3554, 0.926, -0.1274, -0.3554, 0.926, -0.1274, -0.3554, 0.926, -0.1274, -0.3554, 0.926, -0.02422, -0.3761, 0.9263, -0.7278, -0.1216, 0.675, -0.789, -0.0813, 0.609, -0.02422, -0.3761, 0.9263, 0.3253, 0.5975, -0.7329, 0.3401, 0.6182, -0.7087, 0.09403, 0.196, -0.9761, -0.08397, -0.1371, -0.987])] * 3)])
me_cube = bpy.data.meshes.new('Cube')
me_cube.from_pydata([], [], [])
me_cube.use_remesh_preserve_volume = False
me_cube.use_remesh_preserve_attributes = False
me_cube.use_mirror_vertex_groups = False
me_cube.update()
me_plane_001 = bpy.data.meshes.new('Plane.001')
me_plane_001.from_pydata([(-1.127, -1.295, -1.266e-08), (1.462, -1.295, -1.266e-08), (-1.127, 1.295, -1.266e-08), (1.462, 1.295, -1.266e-08)], [], [(0, 1, 3, 2)])
_uv = me_plane_001.uv_layers.new(name='UVMap')
_uv.uv.foreach_set('vector', [0.6517, 0.998, 0.6517, 0.005768, 1.065, 0.005768, 1.065, 0.998])
me_plane_001.use_remesh_preserve_volume = False
me_plane_001.use_remesh_preserve_attributes = False
me_plane_001.use_mirror_vertex_groups = False
me_plane_001.update()
me_cube_001 = bpy.data.meshes.new('Cube.001')
me_cube_001.from_pydata([(-0.3218, -0.4786, 1.23), (-0.3332, -0.2607, 2.153), (-0.3537, 0.3619, 1.294), (-0.3625, 0.3244, 2.148), (-0.2998, 0.1661, 1.115), (-0.2873, -0.07334, 1.204), (-0.3582, -0.3427, 1.227), (-0.2907, -0.3432, 1.438), (-0.2918, -0.4112, 1.712), (-0.2844, -0.3881, 1.998), (-0.3781, -0.1646, 2.24), (-0.4011, 0.0, 2.263), (-0.3845, 0.1661, 2.24), (-0.3348, 0.4159, 1.998), (-0.3256, 0.4931, 1.712), (-0.1783, 0.5165, 1.375), (0.0, 0.6057, 1.255), (-0.1694, 0.522, 1.298), (-0.1674, 0.4068, 2.186), (0.0, 0.4208, 2.214), (-0.2217, -0.6935, 1.162), (0.0, -0.793, 1.204), (0.0, -0.4112, 2.263), (-0.1385, -0.3881, 2.24), (0.0, 0.2191, 2.396), (0.0, 0.0, 2.424), (0.0, -0.2177, 2.396), (-0.2215, 0.2047, 2.348), (-0.2114, 0.0, 2.386), (-0.1926, -0.2033, 2.348), (-0.1474, 0.2439, 0.9606), (-0.4534, 0.2449, 0.9007), (0.0, 0.2191, 0.9583), (-0.556, -0.3719, 1.146), (0.0, -1.042, 1.048), (0.0, -0.489, 1.397), (-0.08984, -0.4513, 1.416), (0.0, -0.5917, 1.712), (-0.1094, -0.5448, 1.712), (0.0, -0.5339, 2.071), (-0.0979, -0.4963, 2.052), (-0.08984, 0.5273, 1.342), (0.0, 0.56, 1.342), (-0.1086, 0.5513, 1.521), (0.0, 0.6945, 1.562), (-0.1384, 0.5737, 1.821), (0.0, 0.5705, 1.823), (-0.3988, -0.2033, 1.449), (-0.4365, 0.0, 1.397), (-0.4461, 0.2263, 1.472), (-0.4195, -0.2275, 1.669), (-0.4662, 0.2191, 1.712), (-0.4357, -0.2033, 2.052), (-0.4734, 0.0, 2.071), (-0.4528, 0.2047, 2.052), (-0.3065, 0.4813, 1.47), (0.0, 0.5645, 1.402), (0.0, 0.59, 1.532), (0.0, 0.5799, 1.796), (-0.1014, 0.5482, 1.601), (0.0, 0.6731, 1.65), (-0.3257, 0.2602, 1.201), (0.0, 0.517, 1.17), (-0.2133, 0.4923, 1.208), (0.0, 0.616, 1.428), (-0.09397, 0.6029, 1.419), (-0.341, 0.4216, 1.906), (-0.1449, 0.5203, 1.947), (0.0, 0.529, 1.988), (-0.3026, -0.3997, 1.855), (0.0, -0.5628, 1.892), (-0.1181, -0.5205, 1.882), (-0.4421, -0.2105, 1.882), (-0.4844, 0.0, 1.892), (-0.4595, 0.2119, 1.882), (-0.145, 0.4771, 2.057), (0.0, 0.4825, 2.108), (-0.09508, 0.5495, 1.401), (-0.09287, 0.6106, 1.413), (-0.1593, 0.5669, 1.693), (-0.05359, 0.6012, 1.38), (0.0, 0.6118, 1.373), (-0.1082, 0.5739, 1.38), (-0.3178, 0.4551, 1.362), (-0.2518, 0.5056, 1.386), (-0.2111, 0.552, 1.526), (-0.2659, 0.5401, 1.607), (-0.0267, 0.6584, 1.643), (-0.03677, 0.5575, 1.754), (-0.02794, 0.6746, 1.559), (-0.09954, 0.5341, 1.756), (-0.1738, 0.5388, 1.802), (-0.1771, 0.532, 1.718), (-0.244, 0.5012, 1.918), (-0.2813, 0.5081, 1.776), (-0.09873, 0.5429, 1.826), (-0.3179, 0.4599, 1.778), (-0.07633, 0.5688, 1.788), (-0.2935, 0.48, 1.829), (-0.1371, 0.5444, 1.804), (-0.1704, 0.5545, 1.854), (-0.2647, 0.5044, 1.757), (-0.1709, 0.5382, 1.762), (-0.2398, 0.5102, 1.761), (-0.1104, 0.5293, 1.755), (-0.1727, 0.5342, 1.79), (-0.1696, 0.5275, 1.732), (-0.0589, 0.5653, 1.773), (0.0, 0.609, 1.772), (-0.2456, 0.5184, 1.431), (-0.04585, 0.601, 1.451), (0.0, 0.5993, 1.457), (-0.2662, 0.3829, 1.204), (-0.2172, 0.2083, 1.031), (-0.264, 0.4703, 1.296), (-0.8476, -0.401, 1.017), (-0.698, -0.6041, 0.9458), (-0.8831, 0.05126, 0.8598), (-0.8707, -0.2364, 1.032), (-0.6874, -0.8361, 0.8882), (0.0, -1.115, 0.8913), (-0.6977, -0.4396, 0.7774), (-0.7308, 0.2668, 0.6481), (-0.7165, -0.2364, 0.7397), (0.0, -0.276, 0.6638), (0.0, 0.3759, 0.6458), (0.0, -0.05829, 0.6168), (-0.8248, 0.1783, 0.7365), (-0.5914, 0.06468, 1.063), (-0.579, -0.2072, 1.155), (-0.5185, -0.7128, 1.009), (-0.5025, -0.49, 1.111), (-0.5331, 0.1791, 1.034), (-0.3008, -0.9933, 0.8729), (-0.2094, -0.8629, 1.055), (0.0, -0.6209, 1.282), (-0.2893, -0.4426, 1.292), (-0.147, -0.5564, 1.274), (-0.4792, 0.3032, 0.6473), (-0.4089, 0.3162, 0.7366), (-0.2492, 0.3358, 0.7264), (-0.2403, 0.3476, 0.6465), (0.0, 0.3526, 0.7147), (-0.6112, 0.266, 0.77), (-0.706, 0.1618, 0.8577), (-0.7343, 0.05139, 0.9967), (-0.7195, -0.2213, 1.113), (-0.6896, -0.3852, 1.074), (-0.6265, -0.4945, 1.044), (-0.74, -0.08837, 1.07), (-0.8752, -0.1321, 0.9699), (-0.585, -0.02444, 1.138), (-0.2365, 0.5145, 1.853), (-0.2188, 0.5398, 1.812), (-0.4663, 0.0979, 1.676), (-0.4296, -0.1708, 1.67), (-0.443, 0.0, 1.449), (-0.4772, 0.0, 1.778), (-0.4242, -0.1264, 1.504), (-0.4503, -0.1307, 1.781), (-0.4535, 0.09481, 1.487), (-0.4939, -0.02621, 1.729), (-0.4711, 0.06001, 1.667), (-0.4571, -0.1954, 1.69), (-0.4667, -0.003635, 1.428), (-0.5047, -0.003635, 1.775), (-0.4517, -0.1347, 1.524), (-0.4777, -0.1553, 1.791), (-0.4382, -0.0005599, 1.518), (-0.4618, 0.02118, 1.654), (-0.4842, -0.1392, 1.688), (-0.4679, 0.05977, 1.527), (-0.4363, -0.0773, 1.549), (-0.492, -0.1093, 1.727), (-0.4386, -0.0493, 1.66), (-0.4327, -0.04331, 1.554), (-0.4788, 0.002327, 1.447), (-0.4656, -0.1354, 1.7), (-0.4416, -0.1063, 1.606), (-0.4718, -0.1161, 1.739), (-0.4899, -0.1604, 1.689), (-0.5196, -0.003635, 1.736), (-0.4629, 0.06784, 1.492), (-0.4585, -0.08516, 1.539), (-0.4981, -0.1214, 1.752), (0.0, 0.6512, 1.544), (-0.05795, 0.5694, 1.526), (-0.02145, 0.6314, 1.541), (-0.06729, 0.6021, 1.619), (-0.077, 0.6244, 1.544), (-0.04716, 0.5988, 1.545), (0.0, 0.5995, 1.531), (0.0, 0.5904, 1.533), (-0.0007434, 0.5901, 1.532), (-0.06023, 0.608, 1.535), (-0.02212, 0.5931, 1.528), (-0.1035, 0.3457, 0.7196), (-0.07505, 0.367, 0.646), (-0.1315, 0.2912, 0.8481), (-0.08727, 0.2689, 0.8956), (-0.1693, 0.3412, 0.7227), (-0.1742, 0.2681, 0.8991), (-0.2011, 0.2924, 0.8371), (-0.203, 0.2593, 0.913), (-0.1463, 0.3586, 0.6462), (-0.3343, 0.1975, 1.032), (-0.3772, 0.1391, 1.101), (-0.2568, 0.2442, 0.9392), (-0.3976, -0.124, 1.185), (-0.4114, -0.05296, 1.176), (-0.2028, 0.5194, 1.739), (-0.213, 0.524, 1.786), (-0.1396, 0.5333, 1.779), (-0.1413, 0.5285, 1.736), (-0.2034, 0.5251, 1.784), (-0.1292, 0.5423, 1.794), (-0.137, 0.5365, 1.782), (-0.2215, 0.5377, 1.809), (-0.1419, 0.5329, 1.728), (-0.213, 0.5208, 1.734), (-0.16, 0.5347, 1.753), (-0.1714, 0.5361, 1.778), (-0.1897, 0.5304, 1.763), (-0.1547, 0.5358, 1.761), (-0.1703, 0.5334, 1.749), (-0.1857, 0.5321, 1.774), (-0.1564, 0.536, 1.77), (-0.1857, 0.5295, 1.752), (-0.1652, 0.5373, 1.765), (-0.1708, 0.5374, 1.769), (-0.1758, 0.536, 1.763), (-0.1635, 0.5371, 1.762), (-0.1749, 0.5364, 1.766), (-0.1706, 0.536, 1.756), (-0.165, 0.5363, 1.757), (-0.1764, 0.535, 1.758)], [], [(40, 23, 1, 9), (29, 10, 1, 23), (26, 29, 23, 22), (19, 18, 27, 24), (24, 27, 28, 25), (25, 28, 29, 26), (27, 12, 11, 28), (28, 11, 10, 29), (34, 134, 133, 120), (131, 33, 147, 148), (2, 114, 112, 61), (31, 139, 143), (129, 151, 149, 146), (17, 16, 62, 63), (130, 131, 148), (132, 31, 143, 144), (20, 137, 136, 0), (36, 38, 8, 7), (71, 40, 9, 69), (21, 135, 137, 20), (35, 37, 38, 36), (70, 39, 40, 71), (39, 22, 23, 40), (17, 41, 42, 16), (15, 82, 41), (46, 95, 100, 67, 68), (74, 54, 13, 66), (0, 136, 6), (6, 47, 48, 5), (5, 48, 49, 4), (7, 8, 50, 47), (47, 50, 155, 158, 156, 48), (48, 156, 160, 154, 51, 49), (69, 9, 52, 72), (72, 52, 53, 73), (73, 53, 54, 74), (9, 1, 10, 52), (52, 10, 11, 53), (53, 11, 12, 54), (94, 96, 98), (55, 49, 51, 14), (4, 49, 2, 61), (2, 49, 83), (55, 86, 85), (43, 15, 109, 85), (17, 15, 41), (43, 59, 188, 189), (57, 186, 195, 193), (60, 87, 88, 108), (61, 112, 113, 4), (63, 62, 32, 30), (157, 154, 162, 165), (50, 72, 73, 157, 159, 155), (8, 69, 72, 50), (51, 74, 66, 14), (37, 70, 71, 38), (38, 71, 69, 8), (13, 67, 93, 66), (13, 75, 67), (68, 67, 75), (76, 68, 75), (76, 75, 18), (19, 76, 18), (18, 75, 13), (18, 13, 3), (3, 13, 54), (3, 54, 12), (27, 3, 12), (27, 18, 3), (110, 65, 43), (65, 15, 43), (65, 78, 15), (56, 81, 80), (64, 56, 77, 78), (56, 80, 82, 77), (82, 80, 41), (77, 82, 15), (78, 77, 15), (78, 65, 64), (80, 81, 42, 41), (17, 83, 84), (15, 84, 109), (84, 15, 17), (55, 84, 83), (83, 114, 2), (94, 101, 96), (79, 85, 86), (79, 90, 88, 59), (85, 79, 43), (88, 87, 188), (88, 90, 107), (89, 87, 60, 44), (45, 95, 97), (90, 104, 212, 216), (91, 99, 215, 216), (45, 153, 152, 100), (92, 218, 79), (100, 95, 45), (101, 211, 214, 103), (98, 96, 14, 66, 93), (95, 46, 58, 97), (97, 107, 90, 215, 99), (100, 152, 98, 93, 67), (96, 101, 219, 92, 79, 14), (102, 234, 233), (102, 233, 235), (103, 210, 219, 101), (104, 223, 226, 212), (103, 214, 225, 222), (104, 90, 218, 213), (107, 97, 58), (107, 58, 88), (108, 88, 58), (85, 109, 55), (109, 84, 55), (83, 49, 55), (110, 111, 64), (65, 110, 64), (43, 186, 110), (114, 83, 17), (114, 17, 63), (113, 112, 63, 30), (63, 112, 114), (86, 14, 79), (86, 55, 14), (115, 121, 119, 116), (121, 124, 120, 133, 119), (117, 127, 122, 123, 118, 150), (118, 123, 121, 115), (122, 138, 141, 204, 197, 125, 126, 123), (123, 126, 124, 121), (33, 129, 146, 147), (128, 132, 144, 145), (4, 113, 205, 206), (6, 208, 129, 33), (113, 30, 207, 205), (20, 0, 131, 130), (5, 209, 208), (0, 6, 33, 131), (21, 20, 134, 34), (134, 20, 130), (133, 134, 130, 119), (6, 136, 7, 47), (137, 135, 35, 36), (136, 137, 36, 7), (138, 139, 140, 141), (30, 203, 207), (30, 201, 203), (141, 140, 200, 204), (142, 196, 198, 199, 30, 32), (144, 143, 122, 127), (145, 144, 127, 117), (143, 139, 138, 122), (146, 149, 150, 118), (148, 147, 115, 116), (147, 146, 118, 115), (148, 116, 119, 130), (151, 209, 206, 128), (149, 151, 128, 145), (150, 149, 145, 117), (152, 153, 94, 98), (94, 153, 217, 101), (153, 45, 91), (153, 91, 211, 217), (99, 45, 97), (45, 99, 91), (154, 157, 73, 74, 51), (156, 158, 166, 164), (155, 159, 167, 163), (154, 160, 162), (161, 181, 162, 169), (164, 166, 183, 176), (163, 167, 184, 180), (162, 160, 182, 171, 169), (160, 156, 164), (159, 157, 165, 167), (158, 155, 163, 166), (171, 168, 175), (172, 170, 177, 178), (173, 161, 179), (169, 175, 174), (175, 178, 174), (177, 179, 174), (161, 169, 174), (170, 173, 179, 177), (168, 172, 175), (171, 182, 176, 168), (162, 181, 165), (176, 183, 172, 168), (180, 184, 173, 170), (183, 166, 163, 180), (172, 183, 180, 170), (173, 184, 181, 161), (184, 167, 165, 181), (179, 161, 174), (175, 172, 178), (174, 178, 177), (175, 169, 171), (182, 160, 164, 176), (185, 187, 89, 44), (110, 186, 57, 111), (89, 187, 194, 189), (189, 188, 87, 89), (188, 59, 88), (190, 187, 195), (189, 194, 186, 43), (59, 43, 79), (193, 192, 57), (191, 187, 185), (186, 194, 190), (194, 187, 190), (195, 187, 191, 192, 193), (195, 186, 190), (197, 196, 142, 125), (30, 199, 198, 196, 200, 202, 201), (204, 200, 196, 197), (205, 207, 31, 132), (202, 200, 140), (207, 203, 139, 31), (206, 205, 132, 128), (203, 201, 202, 140, 139), (206, 209, 5, 4), (208, 209, 151, 129), (208, 6, 5), (212, 226, 221, 105), (213, 220, 223, 104), (216, 215, 90), (102, 232, 229), (214, 211, 91, 105), (210, 103, 222, 227), (217, 211, 101), (213, 218, 92, 106), (219, 210, 106, 92), (216, 212, 105, 91), (79, 218, 90), (224, 220, 213, 106), (221, 225, 214, 105), (227, 224, 106, 210), (222, 225, 232, 230), (221, 226, 228, 229), (223, 220, 234, 231), (227, 222, 230, 235), (226, 223, 231, 228), (233, 234, 220, 224), (229, 232, 225, 221), (235, 230, 102), (230, 232, 102), (235, 233, 224, 227), (231, 234, 102), (229, 228, 102), (228, 231, 102)])
me_cube_001.polygons.foreach_set('material_index', [0, 0, 0, 0, 0, 0, 0, 0, 3, 3, 0, 3, 3, 0, 3, 3, 3, 0, 0, 3, 0, 0, 0, 0, 0, 0, 0, 3, 0, 0, 0, 0, 0, 0, 0, 0, 0, 0, 0, 4, 0, 0, 0, 0, 0, 0, 0, 0, 0, 0, 0, 0, 0, 0, 0, 0, 0, 0, 0, 0, 0, 0, 0, 0, 0, 0, 0, 0, 0, 0, 0, 0, 0, 0, 0, 0, 0, 0, 0, 0, 0, 0, 0, 0, 0, 4, 0, 0, 0, 0, 0, 0, 4, 0, 0, 4, 0, 4, 0, 0, 0, 0, 0, 0, 3, 3, 0, 1, 1, 0, 0, 0, 0, 0, 0, 0, 0, 0, 0, 0, 0, 0, 0, 0, 0, 0, 0, 0, 0, 0, 0, 3, 3, 1, 3, 1, 3, 1, 3, 3, 3, 3, 0, 0, 0, 3, 1, 1, 3, 2, 3, 3, 3, 3, 3, 3, 3, 3, 3, 3, 4, 4, 4, 4, 4, 4, 0, 0, 0, 0, 0, 0, 0, 0, 0, 0, 0, 0, 0, 0, 0, 0, 0, 0, 0, 0, 0, 0, 0, 0, 0, 0, 0, 0, 0, 0, 0, 0, 0, 0, 0, 0, 0, 0, 0, 0, 0, 0, 0, 0, 0, 0, 0, 2, 1, 1, 3, 3, 3, 3, 3, 1, 3, 1, 1, 1, 0, 3, 0, 1, 4, 0, 0, 0, 0, 1, 1, 1, 5, 5, 5, 5, 5, 5, 5, 3, 3, 5, 3, 3, 3])
me_cube_001.materials.append(mat_material_001)
me_cube_001.materials.append(mat_material_002)
me_cube_001.materials.append(mat_material_003)
me_cube_001.materials.append(mat_material_004)
me_cube_001.materials.append(mat_material_005)
me_cube_001.materials.append(mat_material_006)
me_cube_001.use_remesh_preserve_volume = False
me_cube_001.use_remesh_preserve_attributes = False
me_cube_001.use_mirror_vertex_groups = False
me_cube_001.update()
me_plane = bpy.data.meshes.new('Plane')
me_plane.from_pydata([(-1.0, -1.0, 0.0), (1.0, -1.0, 0.0), (-1.0, 1.0, 0.0), (1.0, 1.0, 0.0)], [], [(0, 1, 3, 2)])
_uv = me_plane.uv_layers.new(name='UVMap')
_uv.uv.foreach_set('vector', [0.7038, -0.0005798, 0.2923, -0.0005798, 0.2923, 0.9862, 0.7038, 0.9862])
me_plane.use_remesh_preserve_volume = False
me_plane.use_remesh_preserve_attributes = False
me_plane.use_mirror_vertex_groups = False
me_plane.update()

# ---- objects
ob_camera_002 = bpy.data.objects.new('Camera.002', cam_camera_002)
ob_cube_003 = bpy.data.objects.new('Cube.003', me_cube_002)
ob_cube_002 = bpy.data.objects.new('Cube.002', me_mesh)
ob_camera_001 = bpy.data.objects.new('Camera.001', cam_camera_001)
ob_cube_001 = bpy.data.objects.new('Cube.001', me_cube)
ob_plane_001 = bpy.data.objects.new('Plane.001', me_plane_001)
ob_cube = bpy.data.objects.new('Cube', me_cube_001)
ob_plane = bpy.data.objects.new('Plane', me_plane)
ob_camera = bpy.data.objects.new('Camera', cam_camera)

# ---- transforms, parenting, visibility, modifiers, constraints
ob_camera_002.location = (7.481, -5.632, 6.964)
ob_camera_002.rotation_euler = (0.6822, 0.414, 0.7239)
ob_camera_002.scale = (1.0, 1.0, 1.0)
ob_camera_002.color = (0.8, 0.8, 0.8, 1.0)
ob_camera_002.lineart.crease_threshold = 0.0
ob_cube_003.location = (0.0, 0.0, 4.229)
ob_cube_003.rotation_euler = (-1.629e-07, 0.0, 0.0)
ob_cube_003.color = (0.8, 0.8, 0.8, 1.0)
ob_cube_003.lineart.crease_threshold = 0.0
_m = ob_cube_003.modifiers.new('Auto Smooth', 'NODES')
_m.node_group = ng_auto_smooth
_gi = [s.identifier for s in ng_auto_smooth.interface.items_tree if s.item_type == 'SOCKET' and s.in_out == 'INPUT']
_m[_gi[1]] = 0.5236  # Angle
ob_cube_002.location = (0.0, 0.08181, -0.1397)
ob_cube_002.rotation_euler = (-1.629e-07, 0.0, 0.0)
ob_cube_002.color = (0.8, 0.8, 0.8, 1.0)
ob_cube_002.lineart.crease_threshold = 0.0
ob_camera_001.location = (7.481, -5.632, 8.988)
ob_camera_001.rotation_euler = (0.6822, 0.414, 0.7239)
ob_camera_001.scale = (1.0, 1.0, 1.0)
ob_camera_001.color = (0.8, 0.8, 0.8, 1.0)
ob_camera_001.lineart.crease_threshold = 0.0
ob_cube_001.location = (0.0, 0.0, 4.229)
ob_cube_001.lineart.crease_threshold = 0.0
ob_plane_001.location = (-2.741, 0.0, 1.614)
ob_plane_001.rotation_euler = (-0.0, 1.571, 0.0)
ob_plane_001.lineart.crease_threshold = 0.0
ob_cube.location = (0.0, 0.0, 0.0)
ob_cube.lineart.crease_threshold = 0.0
_m = ob_cube.modifiers.new('Mirror', 'MIRROR')
_m.use_clip = True
ob_plane.location = (0.0, -2.437, 1.454)
ob_plane.rotation_euler = (-1.571, -0.0, 0.0)
ob_plane.scale = (-1.287, -1.287, -1.287)
ob_plane.lineart.crease_threshold = 0.0
ob_camera.location = (7.481, -5.632, 6.964)
ob_camera.rotation_euler = (0.6822, 0.414, 0.7239)
ob_camera.lock_rotations_4d = False
ob_camera.empty_display_type = 'ARROWS'
ob_camera.color = (0.0, 0.0, 0.0, 0.0)
ob_camera.display_type = 'WIRE'
ob_camera.lineart.crease_threshold = 0.0

# ---- collection membership
col_collection_1.objects.link(ob_camera_002)
col_collection_1.objects.link(ob_cube_003)
col_collection_1.objects.link(ob_cube_002)
col_collection_1.objects.link(ob_camera_001)
col_collection_1.objects.link(ob_cube_001)
col_collection_1.objects.link(ob_plane_001)
col_collection_1.objects.link(ob_cube)
col_collection_1.objects.link(ob_plane)
col_collection_1.objects.link(ob_camera)

# ---- scene / render settings (as saved in the file)
scene.camera = ob_camera
scene.frame_start = 1; scene.frame_end = 250; scene.frame_set(0)
scene.render.engine = 'BLENDER_EEVEE_NEXT'
scene.render.resolution_percentage = 50
scene.render.dither_intensity = 0.0
scene.cycles.use_denoising = False
scene.cycles.samples = 128
scene.cycles.sampling_pattern = 'TABULATED_SOBOL'
scene.cycles.light_sampling_threshold = 0.0
scene.cycles.use_adaptive_sampling = False
scene.cycles.use_light_tree = False
scene.cycles.blur_glossy = 0.0
scene.cycles.sample_clamp_indirect = 0.0
scene.view_settings.view_transform = 'Standard'
bpy.context.view_layer.update()

# ---- added for rendering (the .blend has no usable light): sun
light_auto_sun = bpy.data.lights.new('AutoSun', 'SUN')
light_auto_sun.energy = 3.0
light_auto_sun.angle = 0.0523599
ob_auto_sun = bpy.data.objects.new('AutoSun', light_auto_sun)
scene.collection.objects.link(ob_auto_sun)
ob_auto_sun.rotation_euler = (0.872665, 0.174533, 0.523599)
bpy.context.view_layer.update()
